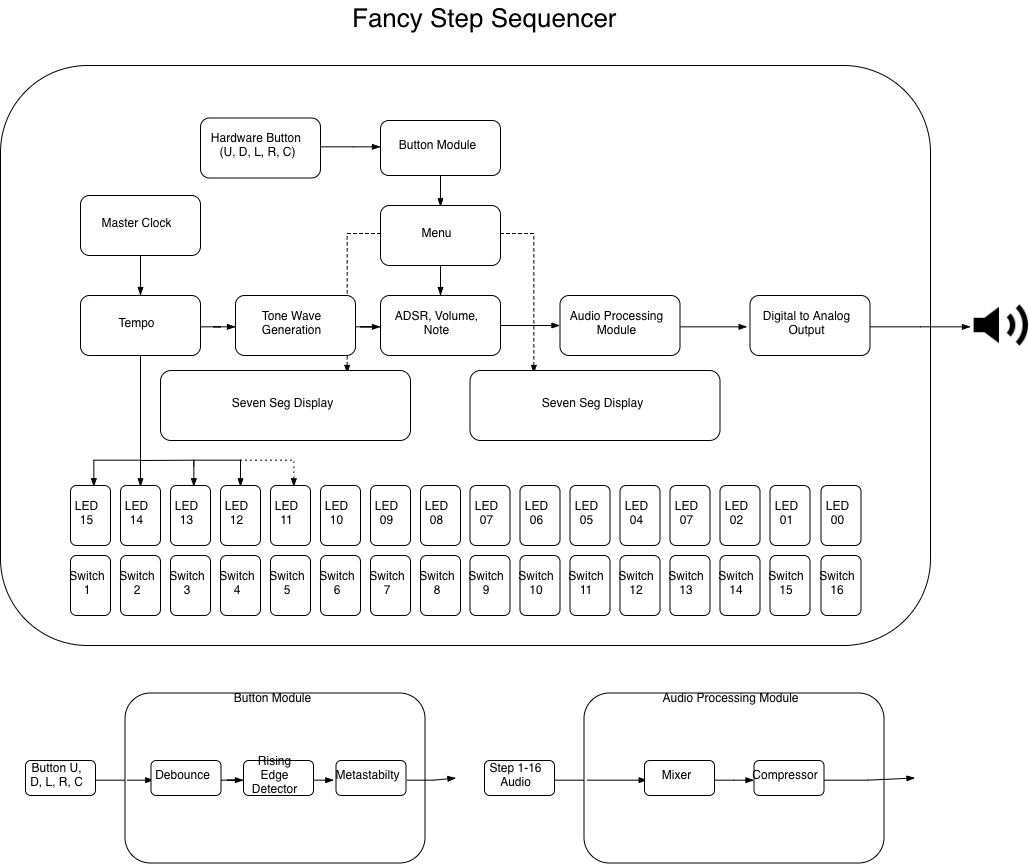

The diagram above was exported from draw.io. Its source (the exported page's mxGraphModel, read from the mxfile embedded in the PNG):
<mxGraphModel dx="6120" dy="4207" grid="1" gridSize="10" guides="1" tooltips="1" connect="1" arrows="1" fold="1" page="1" pageScale="1" pageWidth="1100" pageHeight="850" background="#ffffff" math="0" shadow="0">
  <root>
    <mxCell id="0" />
    <mxCell id="1" parent="0" />
    <mxCell id="cxZUqwG8fwlie3kD_9kt-119" style="edgeStyle=orthogonalEdgeStyle;rounded=0;orthogonalLoop=1;jettySize=auto;html=1;exitX=0;exitY=0.5;exitDx=0;exitDy=0;entryX=1;entryY=0.5;entryDx=0;entryDy=0;startArrow=none;startFill=0;endArrow=none;endFill=0;" parent="1" source="cxZUqwG8fwlie3kD_9kt-96" target="cxZUqwG8fwlie3kD_9kt-98" edge="1">
      <mxGeometry relative="1" as="geometry" />
    </mxCell>
    <mxCell id="cxZUqwG8fwlie3kD_9kt-96" value="&lt;div style=&quot;text-align: left&quot;&gt;&lt;span&gt;Button Module&lt;/span&gt;&lt;/div&gt;&lt;div style=&quot;text-align: left&quot;&gt;&lt;span&gt;&lt;br&gt;&lt;/span&gt;&lt;/div&gt;&lt;div style=&quot;text-align: left&quot;&gt;&lt;span&gt;&lt;br&gt;&lt;/span&gt;&lt;/div&gt;&lt;div style=&quot;text-align: left&quot;&gt;&lt;span&gt;&lt;br&gt;&lt;/span&gt;&lt;/div&gt;&lt;div style=&quot;text-align: left&quot;&gt;&lt;span&gt;&lt;br&gt;&lt;/span&gt;&lt;/div&gt;&lt;div style=&quot;text-align: left&quot;&gt;&lt;span&gt;&lt;br&gt;&lt;/span&gt;&lt;/div&gt;&lt;div style=&quot;text-align: left&quot;&gt;&lt;span&gt;&lt;br&gt;&lt;/span&gt;&lt;/div&gt;&lt;div style=&quot;text-align: left&quot;&gt;&lt;span&gt;&lt;br&gt;&lt;/span&gt;&lt;/div&gt;&lt;div style=&quot;text-align: left&quot;&gt;&lt;span&gt;&lt;br&gt;&lt;/span&gt;&lt;/div&gt;&lt;div style=&quot;text-align: left&quot;&gt;&lt;span&gt;&lt;br&gt;&lt;/span&gt;&lt;/div&gt;&lt;div style=&quot;text-align: left&quot;&gt;&lt;span&gt;&lt;br&gt;&lt;/span&gt;&lt;/div&gt;&lt;div style=&quot;text-align: left&quot;&gt;&lt;span&gt;&lt;br&gt;&lt;/span&gt;&lt;/div&gt;" style="rounded=1;whiteSpace=wrap;html=1;" parent="1" vertex="1">
      <mxGeometry x="144.5" y="732.5" width="300" height="170" as="geometry" />
    </mxCell>
    <mxCell id="cxZUqwG8fwlie3kD_9kt-1" value="" style="rounded=1;whiteSpace=wrap;html=1;editable=0;movable=1;" parent="1" vertex="1">
      <mxGeometry x="20" y="105" width="930" height="580" as="geometry" />
    </mxCell>
    <mxCell id="cxZUqwG8fwlie3kD_9kt-88" style="edgeStyle=orthogonalEdgeStyle;rounded=0;orthogonalLoop=1;jettySize=auto;html=1;exitX=0;exitY=0.5;exitDx=0;exitDy=0;entryX=0.75;entryY=0;entryDx=0;entryDy=0;dashed=1;endArrow=blockThin;endFill=1;" parent="1" source="cxZUqwG8fwlie3kD_9kt-13" target="cxZUqwG8fwlie3kD_9kt-15" edge="1">
      <mxGeometry relative="1" as="geometry" />
    </mxCell>
    <mxCell id="cxZUqwG8fwlie3kD_9kt-87" style="edgeStyle=orthogonalEdgeStyle;rounded=0;orthogonalLoop=1;jettySize=auto;html=1;exitX=1;exitY=0.5;exitDx=0;exitDy=0;entryX=0.25;entryY=0;entryDx=0;entryDy=0;endArrow=blockThin;endFill=1;dashed=1;" parent="1" source="cxZUqwG8fwlie3kD_9kt-13" target="cxZUqwG8fwlie3kD_9kt-65" edge="1">
      <mxGeometry relative="1" as="geometry">
        <Array as="points">
          <mxPoint x="552" y="275" />
        </Array>
      </mxGeometry>
    </mxCell>
    <mxCell id="cxZUqwG8fwlie3kD_9kt-3" value="&lt;font style=&quot;font-size: 26px&quot;&gt;Fancy Step Sequencer&lt;/font&gt;" style="text;html=1;resizable=0;points=[];autosize=1;align=left;verticalAlign=top;spacingTop=-4;" parent="1" vertex="1">
      <mxGeometry x="370" y="40" width="280" height="20" as="geometry" />
    </mxCell>
    <mxCell id="cxZUqwG8fwlie3kD_9kt-66" value="" style="edgeStyle=orthogonalEdgeStyle;rounded=0;orthogonalLoop=1;jettySize=auto;html=1;endArrow=blockThin;endFill=1;" parent="1" source="cxZUqwG8fwlie3kD_9kt-7" target="cxZUqwG8fwlie3kD_9kt-8" edge="1">
      <mxGeometry relative="1" as="geometry" />
    </mxCell>
    <mxCell id="cxZUqwG8fwlie3kD_9kt-7" value="Master Clock" style="rounded=1;whiteSpace=wrap;html=1;" parent="1" vertex="1">
      <mxGeometry x="100" y="235" width="120" height="60" as="geometry" />
    </mxCell>
    <mxCell id="cxZUqwG8fwlie3kD_9kt-67" value="" style="edgeStyle=orthogonalEdgeStyle;rounded=0;orthogonalLoop=1;jettySize=auto;html=1;endArrow=blockThin;endFill=1;" parent="1" source="cxZUqwG8fwlie3kD_9kt-8" target="cxZUqwG8fwlie3kD_9kt-12" edge="1">
      <mxGeometry relative="1" as="geometry" />
    </mxCell>
    <mxCell id="cxZUqwG8fwlie3kD_9kt-80" value="" style="edgeStyle=orthogonalEdgeStyle;rounded=0;orthogonalLoop=1;jettySize=auto;html=1;endArrow=blockThin;endFill=1;entryX=0.5;entryY=0;entryDx=0;entryDy=0;" parent="1" source="cxZUqwG8fwlie3kD_9kt-8" target="cxZUqwG8fwlie3kD_9kt-49" edge="1">
      <mxGeometry relative="1" as="geometry">
        <mxPoint x="150" y="475" as="targetPoint" />
        <Array as="points">
          <mxPoint x="160" y="500" />
          <mxPoint x="110" y="500" />
        </Array>
      </mxGeometry>
    </mxCell>
    <mxCell id="cxZUqwG8fwlie3kD_9kt-8" value="Tempo&lt;br&gt;" style="rounded=1;whiteSpace=wrap;html=1;" parent="1" vertex="1">
      <mxGeometry x="100" y="335" width="120" height="60" as="geometry" />
    </mxCell>
    <mxCell id="cxZUqwG8fwlie3kD_9kt-9" value="Switch 1" style="rounded=1;whiteSpace=wrap;html=1;" parent="1" vertex="1">
      <mxGeometry x="90" y="595" width="40" height="60" as="geometry" />
    </mxCell>
    <mxCell id="cxZUqwG8fwlie3kD_9kt-69" value="" style="edgeStyle=orthogonalEdgeStyle;rounded=0;orthogonalLoop=1;jettySize=auto;html=1;endArrow=blockThin;endFill=1;" parent="1" source="cxZUqwG8fwlie3kD_9kt-12" target="cxZUqwG8fwlie3kD_9kt-68" edge="1">
      <mxGeometry relative="1" as="geometry" />
    </mxCell>
    <mxCell id="cxZUqwG8fwlie3kD_9kt-12" value="Tone Wave Generation" style="rounded=1;whiteSpace=wrap;html=1;" parent="1" vertex="1">
      <mxGeometry x="255" y="335" width="120" height="60" as="geometry" />
    </mxCell>
    <mxCell id="cxZUqwG8fwlie3kD_9kt-74" value="" style="edgeStyle=orthogonalEdgeStyle;rounded=0;orthogonalLoop=1;jettySize=auto;html=1;endArrow=blockThin;endFill=1;" parent="1" source="cxZUqwG8fwlie3kD_9kt-68" target="cxZUqwG8fwlie3kD_9kt-73" edge="1">
      <mxGeometry relative="1" as="geometry" />
    </mxCell>
    <mxCell id="cxZUqwG8fwlie3kD_9kt-68" value="ADSR, Volume, Note" style="rounded=1;whiteSpace=wrap;html=1;" parent="1" vertex="1">
      <mxGeometry x="400" y="335" width="120" height="60" as="geometry" />
    </mxCell>
    <mxCell id="cxZUqwG8fwlie3kD_9kt-128" style="edgeStyle=orthogonalEdgeStyle;rounded=0;orthogonalLoop=1;jettySize=auto;html=1;exitX=1;exitY=0.5;exitDx=0;exitDy=0;entryX=0;entryY=0.5;entryDx=0;entryDy=0;startArrow=none;startFill=0;endArrow=blockThin;endFill=1;" parent="1" source="cxZUqwG8fwlie3kD_9kt-73" target="cxZUqwG8fwlie3kD_9kt-125" edge="1">
      <mxGeometry relative="1" as="geometry" />
    </mxCell>
    <mxCell id="cxZUqwG8fwlie3kD_9kt-73" value="Audio Processing Module" style="rounded=1;whiteSpace=wrap;html=1;" parent="1" vertex="1">
      <mxGeometry x="579.5" y="335" width="120" height="60" as="geometry" />
    </mxCell>
    <mxCell id="cxZUqwG8fwlie3kD_9kt-70" value="" style="edgeStyle=orthogonalEdgeStyle;rounded=0;orthogonalLoop=1;jettySize=auto;html=1;endArrow=blockThin;endFill=1;" parent="1" source="cxZUqwG8fwlie3kD_9kt-13" target="cxZUqwG8fwlie3kD_9kt-68" edge="1">
      <mxGeometry relative="1" as="geometry" />
    </mxCell>
    <mxCell id="cxZUqwG8fwlie3kD_9kt-13" value="Menu" style="rounded=1;whiteSpace=wrap;html=1;" parent="1" vertex="1">
      <mxGeometry x="400" y="245" width="120" height="60" as="geometry" />
    </mxCell>
    <mxCell id="cxZUqwG8fwlie3kD_9kt-15" value="Seven Seg Display" style="rounded=1;whiteSpace=wrap;html=1;" parent="1" vertex="1">
      <mxGeometry x="180" y="410" width="250" height="70" as="geometry" />
    </mxCell>
    <mxCell id="cxZUqwG8fwlie3kD_9kt-121" value="" style="edgeStyle=orthogonalEdgeStyle;rounded=0;orthogonalLoop=1;jettySize=auto;html=1;startArrow=none;startFill=0;endArrow=blockThin;endFill=1;entryX=0;entryY=0.5;entryDx=0;entryDy=0;" parent="1" source="cxZUqwG8fwlie3kD_9kt-18" target="cxZUqwG8fwlie3kD_9kt-120" edge="1">
      <mxGeometry relative="1" as="geometry" />
    </mxCell>
    <mxCell id="cxZUqwG8fwlie3kD_9kt-18" value="Hardware Button &lt;br&gt;(U, D, L, R, C)" style="rounded=1;whiteSpace=wrap;html=1;" parent="1" vertex="1">
      <mxGeometry x="220" y="157.5" width="120" height="60" as="geometry" />
    </mxCell>
    <mxCell id="cxZUqwG8fwlie3kD_9kt-123" style="edgeStyle=orthogonalEdgeStyle;rounded=0;orthogonalLoop=1;jettySize=auto;html=1;exitX=0.5;exitY=1;exitDx=0;exitDy=0;entryX=0.5;entryY=0;entryDx=0;entryDy=0;startArrow=none;startFill=0;endArrow=blockThin;endFill=1;" parent="1" source="cxZUqwG8fwlie3kD_9kt-120" target="cxZUqwG8fwlie3kD_9kt-13" edge="1">
      <mxGeometry relative="1" as="geometry" />
    </mxCell>
    <mxCell id="cxZUqwG8fwlie3kD_9kt-120" value="Button Module" style="rounded=1;whiteSpace=wrap;html=1;" parent="1" vertex="1">
      <mxGeometry x="400" y="160" width="120" height="55" as="geometry" />
    </mxCell>
    <mxCell id="cxZUqwG8fwlie3kD_9kt-21" value="" style="shape=image;html=1;verticalAlign=top;verticalLabelPosition=bottom;labelBackgroundColor=#ffffff;imageAspect=0;aspect=fixed;image=https://cdn4.iconfinder.com/data/icons/geomicons/32/672411-speaker-volume-128.png" parent="1" vertex="1">
      <mxGeometry x="990" y="336" width="58" height="58" as="geometry" />
    </mxCell>
    <mxCell id="cxZUqwG8fwlie3kD_9kt-34" value="Switch 2" style="rounded=1;whiteSpace=wrap;html=1;" parent="1" vertex="1">
      <mxGeometry x="140" y="595" width="40" height="60" as="geometry" />
    </mxCell>
    <mxCell id="cxZUqwG8fwlie3kD_9kt-35" value="Switch 3" style="rounded=1;whiteSpace=wrap;html=1;" parent="1" vertex="1">
      <mxGeometry x="190" y="595" width="40" height="60" as="geometry" />
    </mxCell>
    <mxCell id="cxZUqwG8fwlie3kD_9kt-36" value="Switch 4" style="rounded=1;whiteSpace=wrap;html=1;" parent="1" vertex="1">
      <mxGeometry x="240" y="595" width="40" height="60" as="geometry" />
    </mxCell>
    <mxCell id="cxZUqwG8fwlie3kD_9kt-37" value="Switch 5" style="rounded=1;whiteSpace=wrap;html=1;" parent="1" vertex="1">
      <mxGeometry x="290" y="595" width="40" height="60" as="geometry" />
    </mxCell>
    <mxCell id="cxZUqwG8fwlie3kD_9kt-38" value="Switch 6" style="rounded=1;whiteSpace=wrap;html=1;" parent="1" vertex="1">
      <mxGeometry x="340" y="595" width="40" height="60" as="geometry" />
    </mxCell>
    <mxCell id="cxZUqwG8fwlie3kD_9kt-39" value="Switch 7" style="rounded=1;whiteSpace=wrap;html=1;" parent="1" vertex="1">
      <mxGeometry x="390" y="595" width="40" height="60" as="geometry" />
    </mxCell>
    <mxCell id="cxZUqwG8fwlie3kD_9kt-40" value="Switch 8" style="rounded=1;whiteSpace=wrap;html=1;" parent="1" vertex="1">
      <mxGeometry x="440" y="595" width="40" height="60" as="geometry" />
    </mxCell>
    <mxCell id="cxZUqwG8fwlie3kD_9kt-41" value="Switch 9" style="rounded=1;whiteSpace=wrap;html=1;" parent="1" vertex="1">
      <mxGeometry x="489.5" y="595" width="40" height="60" as="geometry" />
    </mxCell>
    <mxCell id="cxZUqwG8fwlie3kD_9kt-42" value="Switch 10" style="rounded=1;whiteSpace=wrap;html=1;" parent="1" vertex="1">
      <mxGeometry x="539.5" y="595" width="40" height="60" as="geometry" />
    </mxCell>
    <mxCell id="cxZUqwG8fwlie3kD_9kt-43" value="Switch 11" style="rounded=1;whiteSpace=wrap;html=1;" parent="1" vertex="1">
      <mxGeometry x="589.5" y="595" width="40" height="60" as="geometry" />
    </mxCell>
    <mxCell id="cxZUqwG8fwlie3kD_9kt-44" value="Switch 12" style="rounded=1;whiteSpace=wrap;html=1;" parent="1" vertex="1">
      <mxGeometry x="639.5" y="595" width="40" height="60" as="geometry" />
    </mxCell>
    <mxCell id="cxZUqwG8fwlie3kD_9kt-45" value="Switch 13" style="rounded=1;whiteSpace=wrap;html=1;" parent="1" vertex="1">
      <mxGeometry x="689.5" y="595" width="40" height="60" as="geometry" />
    </mxCell>
    <mxCell id="cxZUqwG8fwlie3kD_9kt-46" value="Switch 14" style="rounded=1;whiteSpace=wrap;html=1;" parent="1" vertex="1">
      <mxGeometry x="739.5" y="595" width="40" height="60" as="geometry" />
    </mxCell>
    <mxCell id="cxZUqwG8fwlie3kD_9kt-47" value="Switch 15" style="rounded=1;whiteSpace=wrap;html=1;" parent="1" vertex="1">
      <mxGeometry x="789.5" y="595" width="40" height="60" as="geometry" />
    </mxCell>
    <mxCell id="cxZUqwG8fwlie3kD_9kt-48" value="Switch 16" style="rounded=1;whiteSpace=wrap;html=1;" parent="1" vertex="1">
      <mxGeometry x="840.5" y="595" width="40" height="60" as="geometry" />
    </mxCell>
    <mxCell id="cxZUqwG8fwlie3kD_9kt-49" value="LED 15" style="rounded=1;whiteSpace=wrap;html=1;" parent="1" vertex="1">
      <mxGeometry x="90" y="525" width="40" height="60" as="geometry" />
    </mxCell>
    <mxCell id="cxZUqwG8fwlie3kD_9kt-50" value="LED 14" style="rounded=1;whiteSpace=wrap;html=1;" parent="1" vertex="1">
      <mxGeometry x="140" y="525" width="40" height="60" as="geometry" />
    </mxCell>
    <mxCell id="cxZUqwG8fwlie3kD_9kt-51" value="LED 13" style="rounded=1;whiteSpace=wrap;html=1;" parent="1" vertex="1">
      <mxGeometry x="190" y="525" width="40" height="60" as="geometry" />
    </mxCell>
    <mxCell id="cxZUqwG8fwlie3kD_9kt-52" value="LED 12" style="rounded=1;whiteSpace=wrap;html=1;" parent="1" vertex="1">
      <mxGeometry x="240" y="525" width="40" height="60" as="geometry" />
    </mxCell>
    <mxCell id="cxZUqwG8fwlie3kD_9kt-53" value="LED 11" style="rounded=1;whiteSpace=wrap;html=1;" parent="1" vertex="1">
      <mxGeometry x="290" y="525" width="40" height="60" as="geometry" />
    </mxCell>
    <mxCell id="cxZUqwG8fwlie3kD_9kt-54" value="LED 10" style="rounded=1;whiteSpace=wrap;html=1;" parent="1" vertex="1">
      <mxGeometry x="340" y="525" width="40" height="60" as="geometry" />
    </mxCell>
    <mxCell id="cxZUqwG8fwlie3kD_9kt-55" value="LED 09" style="rounded=1;whiteSpace=wrap;html=1;" parent="1" vertex="1">
      <mxGeometry x="390" y="525" width="40" height="60" as="geometry" />
    </mxCell>
    <mxCell id="cxZUqwG8fwlie3kD_9kt-56" value="LED 08" style="rounded=1;whiteSpace=wrap;html=1;" parent="1" vertex="1">
      <mxGeometry x="440" y="525" width="40" height="60" as="geometry" />
    </mxCell>
    <mxCell id="cxZUqwG8fwlie3kD_9kt-57" value="LED 07" style="rounded=1;whiteSpace=wrap;html=1;" parent="1" vertex="1">
      <mxGeometry x="489.5" y="525" width="40" height="60" as="geometry" />
    </mxCell>
    <mxCell id="cxZUqwG8fwlie3kD_9kt-58" value="LED 06" style="rounded=1;whiteSpace=wrap;html=1;" parent="1" vertex="1">
      <mxGeometry x="539.5" y="525" width="40" height="60" as="geometry" />
    </mxCell>
    <mxCell id="cxZUqwG8fwlie3kD_9kt-59" value="LED 05" style="rounded=1;whiteSpace=wrap;html=1;" parent="1" vertex="1">
      <mxGeometry x="589.5" y="525" width="40" height="60" as="geometry" />
    </mxCell>
    <mxCell id="cxZUqwG8fwlie3kD_9kt-60" value="LED 04" style="rounded=1;whiteSpace=wrap;html=1;" parent="1" vertex="1">
      <mxGeometry x="639.5" y="525" width="40" height="60" as="geometry" />
    </mxCell>
    <mxCell id="cxZUqwG8fwlie3kD_9kt-61" value="LED 07" style="rounded=1;whiteSpace=wrap;html=1;" parent="1" vertex="1">
      <mxGeometry x="689.5" y="525" width="40" height="60" as="geometry" />
    </mxCell>
    <mxCell id="cxZUqwG8fwlie3kD_9kt-62" value="LED 02" style="rounded=1;whiteSpace=wrap;html=1;" parent="1" vertex="1">
      <mxGeometry x="739.5" y="525" width="40" height="60" as="geometry" />
    </mxCell>
    <mxCell id="cxZUqwG8fwlie3kD_9kt-63" value="LED 01" style="rounded=1;whiteSpace=wrap;html=1;" parent="1" vertex="1">
      <mxGeometry x="789.5" y="525" width="40" height="60" as="geometry" />
    </mxCell>
    <mxCell id="cxZUqwG8fwlie3kD_9kt-64" value="LED 00" style="rounded=1;whiteSpace=wrap;html=1;" parent="1" vertex="1">
      <mxGeometry x="840.5" y="525" width="40" height="60" as="geometry" />
    </mxCell>
    <mxCell id="cxZUqwG8fwlie3kD_9kt-65" value="Seven Seg Display" style="rounded=1;whiteSpace=wrap;html=1;" parent="1" vertex="1">
      <mxGeometry x="489.5" y="410" width="250" height="70" as="geometry" />
    </mxCell>
    <mxCell id="cxZUqwG8fwlie3kD_9kt-82" value="" style="edgeStyle=orthogonalEdgeStyle;rounded=0;orthogonalLoop=1;jettySize=auto;html=1;endArrow=blockThin;endFill=1;entryX=0.5;entryY=0;entryDx=0;entryDy=0;" parent="1" target="cxZUqwG8fwlie3kD_9kt-50" edge="1">
      <mxGeometry relative="1" as="geometry">
        <mxPoint x="160" y="460" as="sourcePoint" />
        <mxPoint x="119.57142857142867" y="535.2857142857144" as="targetPoint" />
        <Array as="points">
          <mxPoint x="160" y="460" />
        </Array>
      </mxGeometry>
    </mxCell>
    <mxCell id="cxZUqwG8fwlie3kD_9kt-83" value="" style="edgeStyle=orthogonalEdgeStyle;rounded=0;orthogonalLoop=1;jettySize=auto;html=1;endArrow=blockThin;endFill=1;entryX=0.5;entryY=0;entryDx=0;entryDy=0;" parent="1" target="cxZUqwG8fwlie3kD_9kt-51" edge="1">
      <mxGeometry relative="1" as="geometry">
        <mxPoint x="160" y="500" as="sourcePoint" />
        <mxPoint x="169.57142857142867" y="535.2857142857144" as="targetPoint" />
      </mxGeometry>
    </mxCell>
    <mxCell id="cxZUqwG8fwlie3kD_9kt-85" value="" style="edgeStyle=orthogonalEdgeStyle;rounded=0;orthogonalLoop=1;jettySize=auto;html=1;endArrow=blockThin;endFill=1;entryX=0.5;entryY=0;entryDx=0;entryDy=0;" parent="1" target="cxZUqwG8fwlie3kD_9kt-52" edge="1">
      <mxGeometry relative="1" as="geometry">
        <mxPoint x="210" y="505" as="sourcePoint" />
        <mxPoint x="219.57142857142867" y="535.2857142857144" as="targetPoint" />
        <Array as="points">
          <mxPoint x="210" y="500" />
          <mxPoint x="260" y="500" />
        </Array>
      </mxGeometry>
    </mxCell>
    <mxCell id="cxZUqwG8fwlie3kD_9kt-93" value="" style="edgeStyle=orthogonalEdgeStyle;rounded=0;orthogonalLoop=1;jettySize=auto;html=1;endArrow=blockThin;endFill=1;entryX=0.5;entryY=0;entryDx=0;entryDy=0;dashed=1;dashPattern=1 4;" parent="1" target="cxZUqwG8fwlie3kD_9kt-53" edge="1">
      <mxGeometry relative="1" as="geometry">
        <mxPoint x="260" y="500" as="sourcePoint" />
        <mxPoint x="269.57142857142867" y="535.2857142857144" as="targetPoint" />
        <Array as="points">
          <mxPoint x="310" y="500" />
        </Array>
      </mxGeometry>
    </mxCell>
    <mxCell id="cxZUqwG8fwlie3kD_9kt-112" style="edgeStyle=orthogonalEdgeStyle;rounded=0;orthogonalLoop=1;jettySize=auto;html=1;exitX=0;exitY=0.5;exitDx=0;exitDy=0;entryX=0;entryY=0.5;entryDx=0;entryDy=0;endArrow=blockThin;endFill=1;" parent="1" source="cxZUqwG8fwlie3kD_9kt-96" target="cxZUqwG8fwlie3kD_9kt-101" edge="1">
      <mxGeometry relative="1" as="geometry" />
    </mxCell>
    <mxCell id="cxZUqwG8fwlie3kD_9kt-98" value="Button U, D, L, R, C" style="rounded=1;whiteSpace=wrap;html=1;" parent="1" vertex="1">
      <mxGeometry x="45" y="800" width="70" height="35" as="geometry" />
    </mxCell>
    <mxCell id="cxZUqwG8fwlie3kD_9kt-101" value="Debounce" style="rounded=1;whiteSpace=wrap;html=1;" parent="1" vertex="1">
      <mxGeometry x="170.5" y="800" width="70" height="35" as="geometry" />
    </mxCell>
    <mxCell id="cxZUqwG8fwlie3kD_9kt-114" value="" style="edgeStyle=orthogonalEdgeStyle;rounded=0;orthogonalLoop=1;jettySize=auto;html=1;endArrow=blockThin;endFill=1;exitX=1;exitY=0.5;exitDx=0;exitDy=0;" parent="1" source="2KkBGNvZV5NB8pS4NJD0-1" edge="1">
      <mxGeometry relative="1" as="geometry">
        <mxPoint x="475.5" y="817.5" as="targetPoint" />
      </mxGeometry>
    </mxCell>
    <mxCell id="cxZUqwG8fwlie3kD_9kt-103" value="Rising Edge Detector" style="rounded=1;whiteSpace=wrap;html=1;" parent="1" vertex="1">
      <mxGeometry x="263" y="800" width="70" height="35" as="geometry" />
    </mxCell>
    <mxCell id="cxZUqwG8fwlie3kD_9kt-104" value="" style="edgeStyle=orthogonalEdgeStyle;rounded=0;orthogonalLoop=1;jettySize=auto;html=1;endArrow=blockThin;endFill=1;" parent="1" source="cxZUqwG8fwlie3kD_9kt-101" target="cxZUqwG8fwlie3kD_9kt-103" edge="1">
      <mxGeometry relative="1" as="geometry" />
    </mxCell>
    <mxCell id="cxZUqwG8fwlie3kD_9kt-130" style="edgeStyle=orthogonalEdgeStyle;rounded=0;orthogonalLoop=1;jettySize=auto;html=1;exitX=1;exitY=0.5;exitDx=0;exitDy=0;startArrow=none;startFill=0;endArrow=blockThin;endFill=1;" parent="1" source="cxZUqwG8fwlie3kD_9kt-125" target="cxZUqwG8fwlie3kD_9kt-21" edge="1">
      <mxGeometry relative="1" as="geometry" />
    </mxCell>
    <mxCell id="cxZUqwG8fwlie3kD_9kt-125" value="Digital to Analog Output" style="rounded=1;whiteSpace=wrap;html=1;" parent="1" vertex="1">
      <mxGeometry x="769.5" y="335" width="120" height="60" as="geometry" />
    </mxCell>
    <mxCell id="cxZUqwG8fwlie3kD_9kt-133" style="edgeStyle=orthogonalEdgeStyle;rounded=0;orthogonalLoop=1;jettySize=auto;html=1;exitX=0;exitY=0.5;exitDx=0;exitDy=0;entryX=1;entryY=0.5;entryDx=0;entryDy=0;startArrow=none;startFill=0;endArrow=none;endFill=0;" parent="1" source="cxZUqwG8fwlie3kD_9kt-134" target="cxZUqwG8fwlie3kD_9kt-136" edge="1">
      <mxGeometry relative="1" as="geometry" />
    </mxCell>
    <mxCell id="cxZUqwG8fwlie3kD_9kt-134" value="&lt;div style=&quot;text-align: left&quot;&gt;Audio Processing Module&lt;/div&gt;&lt;div style=&quot;text-align: left&quot;&gt;&lt;br&gt;&lt;/div&gt;&lt;div style=&quot;text-align: left&quot;&gt;&lt;br&gt;&lt;/div&gt;&lt;div style=&quot;text-align: left&quot;&gt;&lt;br&gt;&lt;/div&gt;&lt;div style=&quot;text-align: left&quot;&gt;&lt;br&gt;&lt;/div&gt;&lt;div style=&quot;text-align: left&quot;&gt;&lt;br&gt;&lt;/div&gt;&lt;div style=&quot;text-align: left&quot;&gt;&lt;br&gt;&lt;/div&gt;&lt;div style=&quot;text-align: left&quot;&gt;&lt;br&gt;&lt;/div&gt;&lt;div style=&quot;text-align: left&quot;&gt;&lt;br&gt;&lt;/div&gt;&lt;div style=&quot;text-align: left&quot;&gt;&lt;br&gt;&lt;/div&gt;&lt;div style=&quot;text-align: left&quot;&gt;&lt;br&gt;&lt;/div&gt;&lt;div style=&quot;text-align: left&quot;&gt;&lt;br&gt;&lt;/div&gt;" style="rounded=1;whiteSpace=wrap;html=1;" parent="1" vertex="1">
      <mxGeometry x="603.5" y="732.5" width="300" height="170" as="geometry" />
    </mxCell>
    <mxCell id="cxZUqwG8fwlie3kD_9kt-135" style="edgeStyle=orthogonalEdgeStyle;rounded=0;orthogonalLoop=1;jettySize=auto;html=1;exitX=0;exitY=0.5;exitDx=0;exitDy=0;entryX=0;entryY=0.5;entryDx=0;entryDy=0;endArrow=blockThin;endFill=1;" parent="1" source="cxZUqwG8fwlie3kD_9kt-134" target="cxZUqwG8fwlie3kD_9kt-137" edge="1">
      <mxGeometry relative="1" as="geometry" />
    </mxCell>
    <mxCell id="cxZUqwG8fwlie3kD_9kt-136" value="Step 1-16 Audio" style="rounded=1;whiteSpace=wrap;html=1;" parent="1" vertex="1">
      <mxGeometry x="504" y="800" width="70" height="35" as="geometry" />
    </mxCell>
    <mxCell id="cxZUqwG8fwlie3kD_9kt-137" value="Mixer" style="rounded=1;whiteSpace=wrap;html=1;" parent="1" vertex="1">
      <mxGeometry x="664" y="800" width="70" height="35" as="geometry" />
    </mxCell>
    <mxCell id="cxZUqwG8fwlie3kD_9kt-138" value="" style="edgeStyle=orthogonalEdgeStyle;rounded=0;orthogonalLoop=1;jettySize=auto;html=1;endArrow=blockThin;endFill=1;" parent="1" source="cxZUqwG8fwlie3kD_9kt-139" edge="1">
      <mxGeometry relative="1" as="geometry">
        <mxPoint x="934.5" y="817.5" as="targetPoint" />
      </mxGeometry>
    </mxCell>
    <mxCell id="cxZUqwG8fwlie3kD_9kt-139" value="Compressor" style="rounded=1;whiteSpace=wrap;html=1;" parent="1" vertex="1">
      <mxGeometry x="773.5" y="800" width="70" height="35" as="geometry" />
    </mxCell>
    <mxCell id="cxZUqwG8fwlie3kD_9kt-140" value="" style="edgeStyle=orthogonalEdgeStyle;rounded=0;orthogonalLoop=1;jettySize=auto;html=1;endArrow=blockThin;endFill=1;" parent="1" source="cxZUqwG8fwlie3kD_9kt-137" target="cxZUqwG8fwlie3kD_9kt-139" edge="1">
      <mxGeometry relative="1" as="geometry" />
    </mxCell>
    <mxCell id="2KkBGNvZV5NB8pS4NJD0-1" value="Metastabilty" style="rounded=1;whiteSpace=wrap;html=1;" vertex="1" parent="1">
      <mxGeometry x="355.5" y="800" width="70" height="35" as="geometry" />
    </mxCell>
    <mxCell id="2KkBGNvZV5NB8pS4NJD0-4" value="" style="edgeStyle=orthogonalEdgeStyle;rounded=0;orthogonalLoop=1;jettySize=auto;html=1;endArrow=blockThin;endFill=1;entryX=0;entryY=0.5;entryDx=0;entryDy=0;exitX=1;exitY=0.5;exitDx=0;exitDy=0;" edge="1" parent="1" source="cxZUqwG8fwlie3kD_9kt-103" target="2KkBGNvZV5NB8pS4NJD0-1">
      <mxGeometry relative="1" as="geometry">
        <mxPoint x="341" y="817.5" as="sourcePoint" />
        <mxPoint x="355" y="817.5" as="targetPoint" />
      </mxGeometry>
    </mxCell>
  </root>
</mxGraphModel>